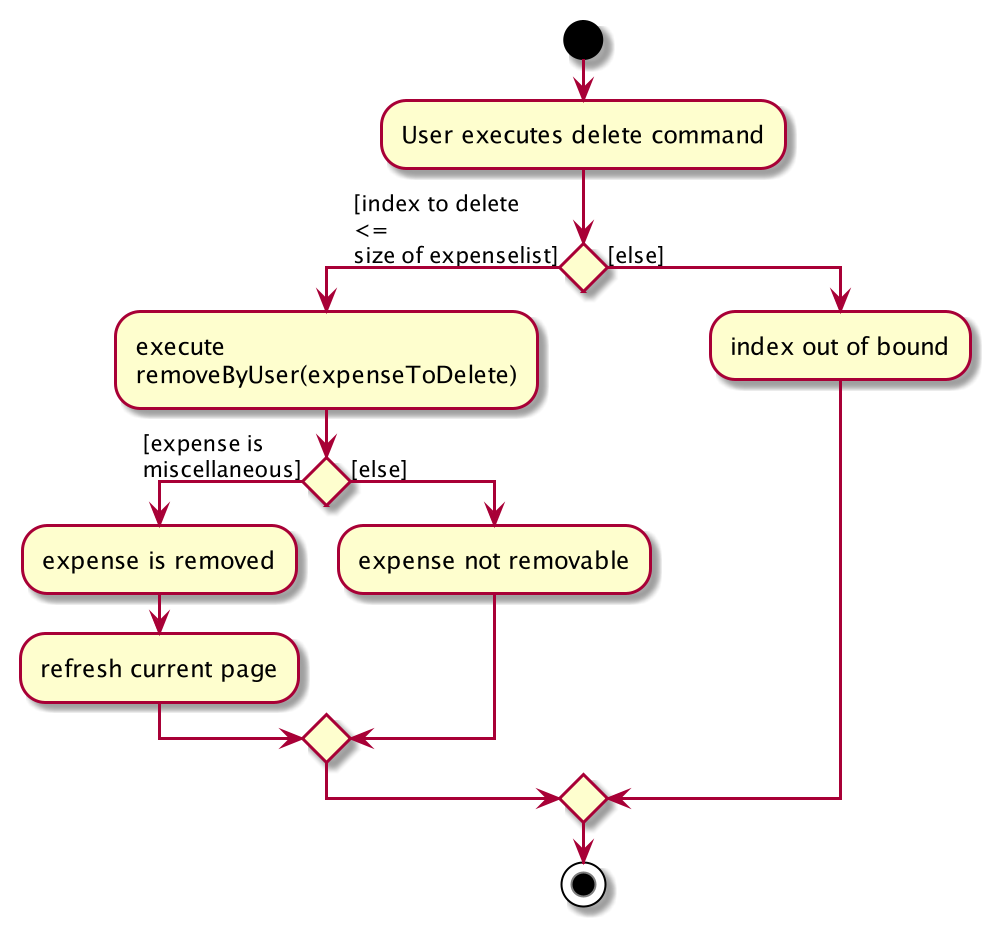

The diagram above was rendered by PlantUML. Its source (embedded in the PNG):
@startuml
start
:User executes delete command;
if () then ([index to delete \n<= \nsize of expenselist])
:execute \nremoveByUser(expenseToDelete);
    if() then ([expense is \nmiscellaneous])
    :expense is removed;
    :refresh current page;
    else ([else])
    :expense not removable;
    endif
else ([else])
:index out of bound;
endif
stop

@enduml